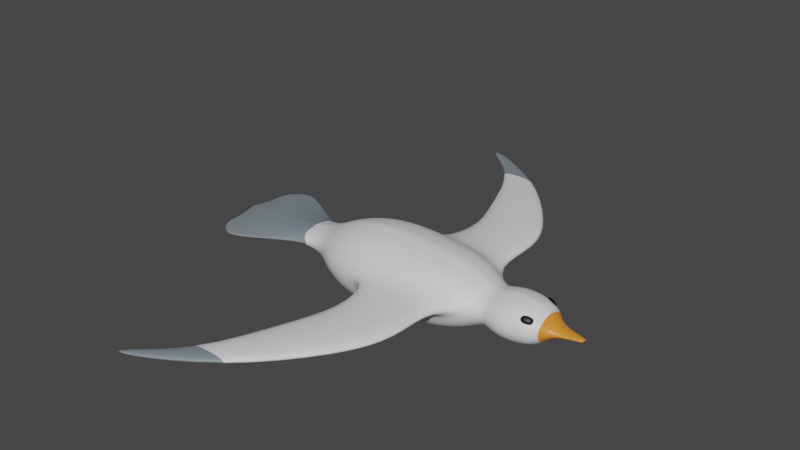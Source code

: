 # Source: bird.blend  (saved by Blender 2.93.21; exported with 4.5.12 LTS)
import bpy
from mathutils import Matrix  # noqa: F401  (used for matrix-valued properties, if any)

bpy.ops.wm.read_factory_settings(use_empty=True)
scene = bpy.context.scene
scene.name = 'Scene'

# ---- collections
col_collection = bpy.data.collections.new('Collection'); scene.collection.children.link(col_collection)

# ---- materials (node trees are filled in below, after node groups)
mat_beak = bpy.data.materials.new('Beak')
mat_beak.alpha_threshold = 0.0
mat_beak.use_transparent_shadow = False
mat_beak.line_color = (0.0, 0.0, 0.0, 1.0)
mat_body = bpy.data.materials.new('Body')
mat_body.use_transparent_shadow = False
mat_wing = bpy.data.materials.new('Wing')
mat_wing.use_transparent_shadow = False
mat_eye = bpy.data.materials.new('Eye')
mat_eye.use_transparent_shadow = False

# ---- material node trees
mat_beak.use_nodes = True; mat_beak.node_tree.nodes.clear()
_N = mat_beak.node_tree.nodes; _L = mat_beak.node_tree.links
n0 = _N.new('ShaderNodeOutputMaterial'); n0.name = 'Material Output'; n0.location = (300, 300)
n1 = _N.new('ShaderNodeBsdfPrincipled'); n1.name = 'Principled BSDF'; n1.location = (10, 300)
n1.distribution = 'GGX'
n1.subsurface_method = 'BURLEY'
n1.inputs[0].default_value = (0.8, 0.2606, 0.03229, 1.0)
n1.inputs[2].default_value = 0.4
n1.inputs[3].default_value = 1.45
n1.inputs[27].default_value = (0.0, 0.0, 0.0, 1.0)
n1.inputs[28].default_value = 1.0
_L.new(n1.outputs[0], n0.inputs[0])
n0.is_active_output = True
mat_body.use_nodes = True; mat_body.node_tree.nodes.clear()
_N = mat_body.node_tree.nodes; _L = mat_body.node_tree.links
n0 = _N.new('ShaderNodeBsdfPrincipled'); n0.name = 'Principled BSDF'; n0.location = (10, 300)
n0.distribution = 'GGX'
n0.subsurface_method = 'BURLEY'
n0.inputs[3].default_value = 1.45
n0.inputs[27].default_value = (0.0, 0.0, 0.0, 1.0)
n0.inputs[28].default_value = 1.0
n1 = _N.new('ShaderNodeOutputMaterial'); n1.name = 'Material Output'; n1.location = (300, 300)
_L.new(n0.outputs[0], n1.inputs[0])
n1.is_active_output = True
mat_wing.use_nodes = True; mat_wing.node_tree.nodes.clear()
_N = mat_wing.node_tree.nodes; _L = mat_wing.node_tree.links
n0 = _N.new('ShaderNodeBsdfPrincipled'); n0.name = 'Principled BSDF'; n0.location = (10, 300)
n0.distribution = 'GGX'
n0.subsurface_method = 'BURLEY'
n0.inputs[0].default_value = (0.2122, 0.2462, 0.2705, 1.0)
n0.inputs[3].default_value = 1.45
n0.inputs[27].default_value = (0.0, 0.0, 0.0, 1.0)
n0.inputs[28].default_value = 1.0
n1 = _N.new('ShaderNodeOutputMaterial'); n1.name = 'Material Output'; n1.location = (300, 300)
_L.new(n0.outputs[0], n1.inputs[0])
n1.is_active_output = True
mat_eye.use_nodes = True; mat_eye.node_tree.nodes.clear()
_N = mat_eye.node_tree.nodes; _L = mat_eye.node_tree.links
n0 = _N.new('ShaderNodeBsdfPrincipled'); n0.name = 'Principled BSDF'; n0.location = (10, 300)
n0.distribution = 'GGX'
n0.subsurface_method = 'BURLEY'
n0.inputs[0].default_value = (0.0, 0.0, 0.0, 1.0)
n0.inputs[3].default_value = 1.45
n0.inputs[27].default_value = (0.0, 0.0, 0.0, 1.0)
n0.inputs[28].default_value = 1.0
n1 = _N.new('ShaderNodeOutputMaterial'); n1.name = 'Material Output'; n1.location = (300, 300)
_L.new(n0.outputs[0], n1.inputs[0])
n1.is_active_output = True

# ---- world
world_world = bpy.data.worlds.new('World'); scene.world = world_world
world_world.use_nodes = True; world_world.node_tree.nodes.clear()
_N = world_world.node_tree.nodes; _L = world_world.node_tree.links
n0 = _N.new('ShaderNodeOutputWorld'); n0.name = 'World Output'; n0.location = (300, 300)
n1 = _N.new('ShaderNodeBackground'); n1.name = 'Background'; n1.location = (10, 300)
n1.inputs[0].default_value = (0.05088, 0.05088, 0.05088, 1.0)
_L.new(n1.outputs[0], n0.inputs[0])
n0.is_active_output = True
world_world.color = (0.05088, 0.05088, 0.05088)
world_world.use_sun_shadow = False
world_world.sun_shadow_jitter_overblur = 0.0

# ---- meshes
me_cylinder = bpy.data.meshes.new('Cylinder')
me_cylinder.from_pydata([(0.554, 0.1564, -3.775e-08), (0.554, 0.1445, -0.04284), (0.554, 0.1106, -0.07915), (0.554, 0.05984, -0.1034), (0.554, 0.05984, 0.1034), (0.554, 0.1106, 0.07915), (0.554, 0.1445, 0.04284), (0.3534, 0.341, -1.015e-07), (0.3534, 0.3151, -0.09341), (0.3534, 0.2411, -0.1726), (0.3534, 0.1305, -0.2255), (0.3534, 0.1305, 0.2255), (0.3534, 0.2411, 0.1726), (0.3534, 0.3151, 0.09341), (-0.169, 0.3844, -1.071e-07), (-0.169, 0.3551, -0.1053), (-0.169, 0.2718, -0.1946), (-0.169, 0.1471, -0.2542), (-0.169, 0.1471, 0.2542), (-0.169, 0.2718, 0.1946), (-0.169, 0.3551, 0.1053), (-0.4175, 0.3637, -1.14e-07), (-0.4175, 0.336, -0.09962), (-0.4175, 0.2571, -0.1841), (-0.4175, 0.1392, -0.2405), (-0.4175, 0.1392, 0.2405), (-0.4175, 0.2571, 0.1841), (-0.4175, 0.336, 0.09962), (-0.6652, 0.2558, -1.225e-07), (-0.6652, 0.2363, -0.07006), (-0.6652, 0.1809, -0.1295), (-0.6652, 0.09788, -0.1692), (-0.6652, 0.09788, 0.1692), (-0.6652, 0.1809, 0.1295), (-0.6652, 0.2363, 0.07006), (-0.8457, 0.07749, -1.645e-07), (-0.8457, 0.0716, -0.01806), (-0.8457, 0.0548, -0.03337), (-0.8457, 0.02966, -0.0436), (-0.8457, 0.02966, 0.0436), (-0.8457, 0.0548, 0.03337), (-0.8457, 0.0716, 0.01806), (-1.262, 0.4119, -1.864e-07), (-1.47, 0.4267, -0.008346), (-1.606, 0.3137, -0.01481), (-1.588, 0.1697, -0.01935), (-1.588, 0.1697, 0.01935), (-1.606, 0.3137, 0.01481), (-1.47, 0.4267, 0.008345), (0.6267, 0.189, 1.173e-07), (0.6267, 0.1746, -0.05177), (0.6267, 0.1336, -0.09565), (0.6267, 0.07232, -0.125), (0.6267, 0.07232, 0.125), (0.6267, 0.1336, 0.09565), (0.6267, 0.1746, 0.05177), (0.7304, 0.2195, 1.001e-07), (0.7304, 0.2028, -0.06013), (0.7304, 0.1552, -0.1111), (0.7304, 0.084, -0.1452), (0.7304, 0.084, 0.1452), (0.7304, 0.1552, 0.1111), (0.7304, 0.2028, 0.06013), (0.886, 0.1972, 1.228e-07), (0.886, 0.1822, -0.05402), (0.886, 0.1395, -0.09982), (0.886, 0.07547, -0.1304), (0.886, 0.07547, 0.1304), (0.886, 0.1395, 0.09982), (0.886, 0.1822, 0.05402), (0.9683, 0.1345, 1.034e-07), (0.9683, 0.1242, -0.03684), (0.9683, 0.09509, -0.06807), (0.9683, 0.05146, -0.08894), (0.9683, 0.05146, 0.08894), (0.9683, 0.09509, 0.06807), (0.9683, 0.1242, 0.03684), (1.031, 0.05916, 1.438e-07), (1.031, 0.05466, -0.008211), (1.031, 0.04183, -0.01517), (1.031, 0.02264, -0.01982), (1.031, 0.02264, 0.01982), (1.031, 0.04183, 0.01517), (1.031, 0.05466, 0.008211), (1.228, 0.02173, 2.542e-07), (1.228, 0.02007, -0.00352), (1.228, 0.01536, -0.006504), (1.228, 0.008315, -0.008498), (1.228, -0.008315, -0.008498), (1.228, -0.01536, -0.006504), (1.228, -0.02007, -0.00352), (1.228, -0.02173, 2.55e-07), (1.228, -0.02007, 0.00352), (1.228, -0.01536, 0.006504), (1.228, -0.008315, 0.008498), (1.228, 0.008315, 0.008498), (1.228, 0.01536, 0.006504), (1.228, 0.02007, 0.00352), (0.4094, 0.7291, 0.09341), (0.4094, 0.7291, -9.102e-08), (-0.1131, 0.7291, 0.09341), (-0.1131, 0.7291, -9.102e-08), (0.2743, 1.057, 0.09341), (0.2743, 1.057, -9.102e-08), (-0.2481, 1.057, 0.09341), (-0.2481, 1.057, -9.102e-08), (-0.1657, 1.581, 0.06965), (-0.1657, 1.581, 0.02376), (-0.4224, 1.581, 0.06965), (-0.4224, 1.581, 0.02376), (-0.7203, 1.879, 0.05658), (-0.7203, 1.879, 0.03684), (-0.8307, 1.879, 0.05658), (-0.8307, 1.879, 0.03684), (0.8782, 0.1486, 0.05453), (0.8698, 0.1241, 0.0614), (0.8474, 0.1474, 0.07744), (0.8729, 0.1367, 0.05254), (0.8568, 0.1433, 0.05962), (0.8512, 0.1358, 0.06874), (0.8571, 0.1531, 0.06388), (0.8688, 0.1163, 0.07148), (0.874, 0.1149, 0.09768), (0.8465, 0.1396, 0.08752), (0.8696, 0.1105, 0.08601), (0.8539, 0.1205, 0.08879), (0.8539, 0.127, 0.09735), (0.8502, 0.128, 0.07882), (0.8823, 0.1556, 0.06041), (0.8516, 0.1545, 0.08333), (0.8875, 0.1542, 0.08662), (0.8612, 0.1601, 0.06977), (0.8687, 0.1636, 0.07667), (0.8649, 0.1592, 0.0883), (0.8866, 0.16, 0.07209), (0.8781, 0.1219, 0.1036), (0.8865, 0.1463, 0.0967), (0.8506, 0.1466, 0.09341), (0.8834, 0.1338, 0.1056), (0.8659, 0.1408, 0.1058), (0.8639, 0.1513, 0.09837), (0.858, 0.134, 0.1032), (0.8959, 0.1414, 0.05064), (0.9234, 0.1167, 0.06081), (0.8875, 0.117, 0.05752), (0.916, 0.1293, 0.05098), (0.9081, 0.1225, 0.04837), (0.9101, 0.112, 0.05584), (0.8906, 0.1295, 0.04865), (0.8917, 0.1077, 0.0938), (0.8865, 0.1091, 0.0676), (0.9224, 0.1088, 0.07089), (0.8874, 0.1033, 0.08212), (0.9053, 0.0997, 0.07755), (0.9091, 0.1041, 0.06592), (0.9127, 0.1031, 0.08445), (0.9, 0.1484, 0.05653), (0.9052, 0.147, 0.08274), (0.9275, 0.1237, 0.0667), (0.9043, 0.1528, 0.06821), (0.92, 0.1428, 0.06542), (0.9238, 0.1353, 0.0754), (0.9201, 0.1363, 0.05687), (0.8958, 0.1147, 0.09969), (0.9265, 0.1159, 0.07677), (0.9042, 0.1392, 0.09281), (0.9169, 0.1102, 0.09034), (0.9172, 0.12, 0.0946), (0.9228, 0.1275, 0.08547), (0.9011, 0.1266, 0.1017), (0.554, -0.1564, -3.775e-08), (0.554, -0.1445, -0.04284), (0.554, -0.1106, -0.07915), (0.554, -0.05984, -0.1034), (0.554, 0.0, -0.1119), (0.554, 0.0, 0.1119), (0.554, -0.05984, 0.1034), (0.554, -0.1106, 0.07915), (0.554, -0.1445, 0.04284), (0.3534, -0.341, -1.015e-07), (0.3534, -0.3151, -0.09341), (0.3534, -0.2411, -0.1726), (0.3534, -0.1305, -0.2255), (0.3534, 0.0, -0.2441), (0.3534, 0.0, 0.2441), (0.3534, -0.1305, 0.2255), (0.3534, -0.2411, 0.1726), (0.3534, -0.3151, 0.09341), (-0.169, -0.3844, -1.071e-07), (-0.169, -0.3551, -0.1053), (-0.169, -0.2718, -0.1946), (-0.169, -0.1471, -0.2542), (-0.169, 0.0, -0.2752), (-0.169, 0.0, 0.2752), (-0.169, -0.1471, 0.2542), (-0.169, -0.2718, 0.1946), (-0.169, -0.3551, 0.1053), (-0.4175, -0.3637, -1.14e-07), (-0.4175, -0.336, -0.09962), (-0.4175, -0.2571, -0.1841), (-0.4175, -0.1392, -0.2405), (-0.4175, 0.0, -0.2603), (-0.4175, 0.0, 0.2603), (-0.4175, -0.1392, 0.2405), (-0.4175, -0.2571, 0.1841), (-0.4175, -0.336, 0.09962), (-0.6652, -0.2558, -1.225e-07), (-0.6652, -0.2363, -0.07006), (-0.6652, -0.1809, -0.1295), (-0.6652, -0.09788, -0.1692), (-0.6652, 0.0, -0.1831), (-0.6652, 0.0, 0.1831), (-0.6652, -0.09788, 0.1692), (-0.6652, -0.1809, 0.1295), (-0.6652, -0.2363, 0.07006), (-0.8457, -0.07749, -1.645e-07), (-0.8457, -0.0716, -0.01806), (-0.8457, -0.0548, -0.03337), (-0.8457, -0.02966, -0.0436), (-0.8457, 0.0, -0.04719), (-0.8457, 0.0, 0.04719), (-0.8457, -0.02966, 0.0436), (-0.8457, -0.0548, 0.03337), (-0.8457, -0.0716, 0.01806), (-1.262, -0.4119, -1.864e-07), (-1.47, -0.4267, -0.008346), (-1.606, -0.3137, -0.01481), (-1.588, -0.1697, -0.01935), (-1.641, 0.0, -0.02094), (-1.641, 0.0, 0.02094), (-1.588, -0.1697, 0.01935), (-1.606, -0.3137, 0.01481), (-1.47, -0.4267, 0.008345), (0.6267, -0.189, 1.173e-07), (0.6267, -0.1746, -0.05177), (0.6267, -0.1336, -0.09565), (0.6267, -0.07232, -0.125), (0.6267, 0.0, -0.1353), (0.6267, 0.0, 0.1353), (0.6267, -0.07232, 0.125), (0.6267, -0.1336, 0.09565), (0.6267, -0.1746, 0.05177), (0.7304, -0.2195, 1.001e-07), (0.7304, -0.2028, -0.06013), (0.7304, -0.1552, -0.1111), (0.7304, -0.084, -0.1452), (0.7304, 0.0, -0.1571), (0.7304, 0.0, 0.1571), (0.7304, -0.084, 0.1452), (0.7304, -0.1552, 0.1111), (0.7304, -0.2028, 0.06013), (0.886, -0.1972, 1.228e-07), (0.886, -0.1822, -0.05402), (0.886, -0.1395, -0.09982), (0.886, -0.07547, -0.1304), (0.886, 0.0, -0.1412), (0.886, 0.0, 0.1412), (0.886, -0.07547, 0.1304), (0.886, -0.1395, 0.09982), (0.886, -0.1822, 0.05402), (0.9683, -0.1345, 1.034e-07), (0.9683, -0.1242, -0.03684), (0.9683, -0.09509, -0.06807), (0.9683, -0.05146, -0.08894), (0.9683, 0.0, -0.09626), (0.9683, 0.0, 0.09626), (0.9683, -0.05146, 0.08894), (0.9683, -0.09509, 0.06807), (0.9683, -0.1242, 0.03684), (1.031, -0.05916, 1.438e-07), (1.031, -0.05466, -0.008211), (1.031, -0.04183, -0.01517), (1.031, -0.02264, -0.01982), (1.031, 0.0, -0.02146), (1.031, 0.0, 0.02146), (1.031, -0.02264, 0.01982), (1.031, -0.04183, 0.01517), (1.031, -0.05466, 0.008211), (1.228, -0.02173, 2.542e-07), (1.228, -0.02007, -0.00352), (1.228, -0.01536, -0.006504), (1.228, -0.008315, -0.008498), (1.228, 0.0, -0.009198), (1.228, 0.008315, -0.008498), (1.228, 0.01536, -0.006504), (1.228, 0.02007, -0.00352), (1.228, 0.02173, 2.55e-07), (1.228, 0.02007, 0.00352), (1.228, 0.01536, 0.006504), (1.228, 0.008315, 0.008498), (1.228, 0.0, 0.009198), (1.228, -0.008315, 0.008498), (1.228, -0.01536, 0.006504), (1.228, -0.02007, 0.00352), (0.4094, -0.7291, 0.09341), (0.4094, -0.7291, -9.102e-08), (-0.1131, -0.7291, 0.09341), (-0.1131, -0.7291, -9.102e-08), (0.2743, -1.057, 0.09341), (0.2743, -1.057, -9.102e-08), (-0.2481, -1.057, 0.09341), (-0.2481, -1.057, -9.102e-08), (-0.1657, -1.581, 0.06965), (-0.1657, -1.581, 0.02376), (-0.4224, -1.581, 0.06965), (-0.4224, -1.581, 0.02376), (-0.7203, -1.879, 0.05658), (-0.7203, -1.879, 0.03684), (-0.8307, -1.879, 0.05658), (-0.8307, -1.879, 0.03684), (0.8782, -0.1486, 0.05453), (0.8698, -0.1241, 0.0614), (0.8474, -0.1474, 0.07744), (0.8729, -0.1367, 0.05254), (0.8568, -0.1433, 0.05962), (0.8512, -0.1358, 0.06874), (0.8571, -0.1531, 0.06388), (0.8688, -0.1163, 0.07148), (0.874, -0.1149, 0.09768), (0.8465, -0.1396, 0.08752), (0.8696, -0.1105, 0.08601), (0.8539, -0.1205, 0.08879), (0.8539, -0.127, 0.09735), (0.8502, -0.128, 0.07882), (0.8823, -0.1556, 0.06041), (0.8516, -0.1545, 0.08333), (0.8875, -0.1542, 0.08662), (0.8612, -0.1601, 0.06977), (0.8687, -0.1636, 0.07667), (0.8649, -0.1592, 0.0883), (0.8866, -0.16, 0.07209), (0.8781, -0.1219, 0.1036), (0.8865, -0.1463, 0.0967), (0.8506, -0.1466, 0.09341), (0.8834, -0.1338, 0.1056), (0.8659, -0.1408, 0.1058), (0.8639, -0.1513, 0.09837), (0.858, -0.134, 0.1032), (0.8959, -0.1414, 0.05064), (0.9234, -0.1167, 0.06081), (0.8875, -0.117, 0.05752), (0.916, -0.1293, 0.05098), (0.9081, -0.1225, 0.04837), (0.9101, -0.112, 0.05584), (0.8906, -0.1295, 0.04865), (0.8917, -0.1077, 0.0938), (0.8865, -0.1091, 0.0676), (0.9224, -0.1088, 0.07089), (0.8874, -0.1033, 0.08212), (0.9053, -0.0997, 0.07755), (0.9091, -0.1041, 0.06592), (0.9127, -0.1031, 0.08445), (0.9, -0.1484, 0.05653), (0.9052, -0.147, 0.08274), (0.9275, -0.1237, 0.0667), (0.9043, -0.1528, 0.06821), (0.92, -0.1428, 0.06542), (0.9238, -0.1353, 0.0754), (0.9201, -0.1363, 0.05687), (0.8958, -0.1147, 0.09969), (0.9265, -0.1159, 0.07677), (0.9042, -0.1392, 0.09281), (0.9169, -0.1102, 0.09034), (0.9172, -0.12, 0.0946), (0.9228, -0.1275, 0.08547), (0.9011, -0.1266, 0.1017)], [], [(2, 9, 8, 1), (3, 10, 9, 2), (174, 183, 10, 3), (4, 11, 184, 175), (5, 12, 11, 4), (6, 13, 12, 5), (2, 1, 50, 51), (0, 7, 13, 6), (7, 8, 15, 14), (14, 20, 100, 101), (8, 9, 16, 15), (9, 10, 17, 16), (10, 183, 192, 17), (184, 11, 18, 193), (11, 12, 19, 18), (12, 13, 20, 19), (18, 19, 26, 25), (19, 20, 27, 26), (14, 15, 22, 21), (20, 14, 21, 27), (15, 16, 23, 22), (16, 17, 24, 23), (17, 192, 201, 24), (193, 18, 25, 202), (34, 28, 35, 41), (24, 201, 210, 31), (202, 25, 32, 211), (25, 26, 33, 32), (26, 27, 34, 33), (21, 22, 29, 28), (27, 21, 28, 34), (22, 23, 30, 29), (23, 24, 31, 30), (39, 40, 47, 46), (29, 30, 37, 36), (30, 31, 38, 37), (31, 210, 219, 38), (211, 32, 39, 220), (32, 33, 40, 39), (33, 34, 41, 40), (28, 29, 36, 35), (40, 41, 48, 47), (35, 36, 43, 42), (41, 35, 42, 48), (36, 37, 44, 43), (37, 38, 45, 44), (38, 219, 228, 45), (220, 39, 46, 229), (45, 228, 229, 46), (44, 45, 46, 47), (43, 44, 47, 48), (42, 43, 48), (50, 49, 56, 57), (6, 5, 54, 55), (3, 2, 51, 52), (1, 0, 49, 50), (4, 175, 238, 53), (0, 6, 55, 49), (174, 3, 52, 237), (5, 4, 53, 54), (49, 55, 62, 56), (51, 50, 57, 58), (52, 51, 58, 59), (237, 52, 59, 246), (53, 238, 247, 60), (54, 53, 60, 61), (55, 54, 61, 62), (61, 60, 67, 68), (62, 61, 68, 69), (57, 56, 63, 64), (56, 62, 69, 63), (58, 57, 64, 65), (59, 58, 65, 66), (246, 59, 66, 255), (60, 247, 256, 67), (71, 70, 77, 78), (255, 66, 73, 264), (67, 256, 265, 74), (68, 67, 74, 75), (69, 68, 75, 76), (64, 63, 70, 71), (63, 69, 76, 70), (65, 64, 71, 72), (66, 65, 72, 73), (70, 76, 83, 77), (72, 71, 78, 79), (73, 72, 79, 80), (264, 73, 80, 273), (74, 265, 274, 81), (75, 74, 81, 82), (76, 75, 82, 83), (85, 84, 97, 96, 95, 290, 94, 93, 92, 91, 90, 89, 88, 282, 87, 86), (82, 81, 95, 96), (83, 82, 96, 97), (78, 77, 84, 85), (77, 83, 97, 84), (79, 78, 85, 86), (80, 79, 86, 87), (273, 80, 87, 282), (81, 274, 290, 95), (99, 101, 105, 103), (20, 13, 98, 100), (13, 7, 99, 98), (7, 14, 101, 99), (102, 103, 107, 106), (98, 99, 103, 102), (100, 98, 102, 104), (101, 100, 104, 105), (108, 106, 110, 112), (104, 102, 106, 108), (105, 104, 108, 109), (103, 105, 109, 107), (110, 111, 113, 112), (109, 108, 112, 113), (107, 109, 113, 111), (106, 107, 111, 110), (1, 8, 7, 0), (183, 174, 237, 246, 255, 264, 273, 282, 88, 89, 90, 91, 92, 93, 94, 290, 274, 265, 256, 247, 238, 175, 184, 193, 202, 211, 220, 229, 228, 219, 210, 201, 192), (144, 150, 121, 115), (158, 164, 151, 143), (163, 135, 122, 149), (116, 123, 137, 129), (130, 136, 165, 157), (114, 117, 118, 120), (115, 119, 118, 117), (116, 120, 118, 119), (121, 124, 125, 127), (122, 126, 125, 124), (123, 127, 125, 126), (128, 131, 132, 134), (129, 133, 132, 131), (130, 134, 132, 133), (135, 138, 139, 141), (136, 140, 139, 138), (137, 141, 139, 140), (142, 145, 146, 148), (143, 147, 146, 145), (144, 148, 146, 147), (149, 152, 153, 155), (150, 154, 153, 152), (151, 155, 153, 154), (156, 159, 160, 162), (157, 161, 160, 159), (158, 162, 160, 161), (163, 166, 167, 169), (164, 168, 167, 166), (165, 169, 167, 168), (128, 114, 120, 131), (131, 120, 116, 129), (115, 121, 127, 119), (119, 127, 123, 116), (122, 135, 141, 126), (126, 141, 137, 123), (136, 130, 133, 140), (140, 133, 129, 137), (156, 128, 134, 159), (159, 134, 130, 157), (135, 163, 169, 138), (138, 169, 165, 136), (164, 158, 161, 168), (168, 161, 157, 165), (142, 156, 162, 145), (145, 162, 158, 143), (163, 149, 155, 166), (166, 155, 151, 164), (150, 144, 147, 154), (154, 147, 143, 151), (114, 142, 148, 117), (117, 148, 144, 115), (149, 122, 124, 152), (152, 124, 121, 150), (128, 156, 142, 114), (172, 171, 180, 181), (173, 172, 181, 182), (174, 173, 182, 183), (176, 175, 184, 185), (177, 176, 185, 186), (178, 177, 186, 187), (172, 235, 234, 171), (170, 178, 187, 179), (179, 188, 189, 180), (188, 297, 296, 196), (180, 189, 190, 181), (181, 190, 191, 182), (182, 191, 192, 183), (184, 193, 194, 185), (185, 194, 195, 186), (186, 195, 196, 187), (194, 203, 204, 195), (195, 204, 205, 196), (188, 197, 198, 189), (196, 205, 197, 188), (189, 198, 199, 190), (190, 199, 200, 191), (191, 200, 201, 192), (193, 202, 203, 194), (214, 223, 215, 206), (200, 209, 210, 201), (202, 211, 212, 203), (203, 212, 213, 204), (204, 213, 214, 205), (197, 206, 207, 198), (205, 214, 206, 197), (198, 207, 208, 199), (199, 208, 209, 200), (221, 230, 231, 222), (207, 216, 217, 208), (208, 217, 218, 209), (209, 218, 219, 210), (211, 220, 221, 212), (212, 221, 222, 213), (213, 222, 223, 214), (206, 215, 216, 207), (222, 231, 232, 223), (215, 224, 225, 216), (223, 232, 224, 215), (216, 225, 226, 217), (217, 226, 227, 218), (218, 227, 228, 219), (220, 229, 230, 221), (227, 230, 229, 228), (226, 231, 230, 227), (225, 232, 231, 226), (224, 232, 225), (234, 243, 242, 233), (178, 241, 240, 177), (173, 236, 235, 172), (171, 234, 233, 170), (176, 239, 238, 175), (170, 233, 241, 178), (174, 237, 236, 173), (177, 240, 239, 176), (233, 242, 250, 241), (235, 244, 243, 234), (236, 245, 244, 235), (237, 246, 245, 236), (239, 248, 247, 238), (240, 249, 248, 239), (241, 250, 249, 240), (249, 258, 257, 248), (250, 259, 258, 249), (243, 252, 251, 242), (242, 251, 259, 250), (244, 253, 252, 243), (245, 254, 253, 244), (246, 255, 254, 245), (248, 257, 256, 247), (261, 270, 269, 260), (255, 264, 263, 254), (257, 266, 265, 256), (258, 267, 266, 257), (259, 268, 267, 258), (252, 261, 260, 251), (251, 260, 268, 259), (253, 262, 261, 252), (254, 263, 262, 253), (260, 269, 277, 268), (262, 271, 270, 261), (263, 272, 271, 262), (264, 273, 272, 263), (266, 275, 274, 265), (267, 276, 275, 266), (268, 277, 276, 267), (279, 280, 281, 282, 283, 284, 285, 286, 287, 288, 289, 290, 291, 292, 293, 278), (276, 292, 291, 275), (277, 293, 292, 276), (270, 279, 278, 269), (269, 278, 293, 277), (271, 280, 279, 270), (272, 281, 280, 271), (273, 282, 281, 272), (275, 291, 290, 274), (295, 299, 301, 297), (196, 296, 294, 187), (187, 294, 295, 179), (179, 295, 297, 188), (298, 302, 303, 299), (294, 298, 299, 295), (296, 300, 298, 294), (297, 301, 300, 296), (304, 308, 306, 302), (300, 304, 302, 298), (301, 305, 304, 300), (299, 303, 305, 301), (306, 308, 309, 307), (305, 309, 308, 304), (303, 307, 309, 305), (302, 306, 307, 303), (171, 170, 179, 180), (183, 192, 201, 210, 219, 228, 229, 220, 211, 202, 193, 184, 175, 238, 247, 256, 265, 274, 290, 289, 288, 287, 286, 285, 284, 283, 282, 273, 264, 255, 246, 237, 174), (340, 311, 317, 346), (354, 339, 347, 360), (359, 345, 318, 331), (312, 325, 333, 319), (326, 353, 361, 332), (310, 316, 314, 313), (311, 313, 314, 315), (312, 315, 314, 316), (317, 323, 321, 320), (318, 320, 321, 322), (319, 322, 321, 323), (324, 330, 328, 327), (325, 327, 328, 329), (326, 329, 328, 330), (331, 337, 335, 334), (332, 334, 335, 336), (333, 336, 335, 337), (338, 344, 342, 341), (339, 341, 342, 343), (340, 343, 342, 344), (345, 351, 349, 348), (346, 348, 349, 350), (347, 350, 349, 351), (352, 358, 356, 355), (353, 355, 356, 357), (354, 357, 356, 358), (359, 365, 363, 362), (360, 362, 363, 364), (361, 364, 363, 365), (324, 327, 316, 310), (327, 325, 312, 316), (311, 315, 323, 317), (315, 312, 319, 323), (318, 322, 337, 331), (322, 319, 333, 337), (332, 336, 329, 326), (336, 333, 325, 329), (352, 355, 330, 324), (355, 353, 326, 330), (331, 334, 365, 359), (334, 332, 361, 365), (360, 364, 357, 354), (364, 361, 353, 357), (338, 341, 358, 352), (341, 339, 354, 358), (359, 362, 351, 345), (362, 360, 347, 351), (346, 350, 343, 340), (350, 347, 339, 343), (310, 313, 344, 338), (313, 311, 340, 344), (345, 348, 320, 318), (348, 346, 317, 320), (324, 310, 338, 352)])
me_cylinder.polygons.foreach_set('use_smooth', [True] * 344)
me_cylinder.polygons.foreach_set('material_index', [1, 1, 1, 1, 1, 1, 1, 1, 1, 1, 1, 1, 1, 1, 1, 1, 1, 1, 1, 1, 1, 1, 1, 1, 1, 1, 1, 1, 1, 1, 1, 1, 1, 2, 1, 1, 1, 1, 1, 1, 1, 2, 2, 2, 2, 2, 2, 2, 2, 2, 2, 2, 1, 1, 1, 1, 1, 1, 1, 1, 1, 1, 1, 1, 1, 1, 1, 1, 1, 1, 1, 1, 1, 1, 1, 0, 1, 1, 1, 1, 1, 1, 1, 1, 0, 0, 0, 0, 0, 0, 0, 0, 0, 0, 0, 0, 0, 0, 0, 0, 1, 1, 1, 1, 1, 1, 1, 1, 2, 1, 1, 1, 2, 2, 2, 2, 1, 0, 3, 3, 3, 3, 3, 3, 3, 3, 3, 3, 3, 3, 3, 3, 3, 3, 3, 3, 3, 3, 3, 3, 3, 3, 3, 3, 3, 3, 3, 3, 3, 3, 3, 3, 3, 3, 3, 3, 3, 3, 3, 3, 3, 3, 3, 3, 3, 3, 3, 3, 3, 3, 3, 3, 1, 1, 1, 1, 1, 1, 1, 1, 1, 1, 1, 1, 1, 1, 1, 1, 1, 1, 1, 1, 1, 1, 1, 1, 1, 1, 1, 1, 1, 1, 1, 1, 1, 2, 1, 1, 1, 1, 1, 1, 1, 2, 2, 2, 2, 2, 2, 2, 2, 2, 2, 2, 1, 1, 1, 1, 1, 1, 1, 1, 1, 1, 1, 1, 1, 1, 1, 1, 1, 1, 1, 1, 1, 1, 1, 0, 1, 1, 1, 1, 1, 1, 1, 1, 0, 0, 0, 0, 0, 0, 0, 0, 0, 0, 0, 0, 0, 0, 0, 0, 1, 1, 1, 1, 1, 1, 1, 1, 2, 1, 1, 1, 2, 2, 2, 2, 1, 0, 3, 3, 3, 3, 3, 3, 3, 3, 3, 3, 3, 3, 3, 3, 3, 3, 3, 3, 3, 3, 3, 3, 3, 3, 3, 3, 3, 3, 3, 3, 3, 3, 3, 3, 3, 3, 3, 3, 3, 3, 3, 3, 3, 3, 3, 3, 3, 3, 3, 3, 3, 3, 3, 3])
_uv = me_cylinder.uv_layers.new(name='UVMap')
_uv.uv.foreach_set('vector', [0.875, 1.0, 0.875, 0.5, 0.9375, 0.5, 0.9375, 1.0, 0.8125, 1.0, 0.8125, 0.5, 0.875, 0.5, 0.875, 1.0, 0.75, 1.0, 0.75, 0.5, 0.8125, 0.5, 0.8125, 1.0, 0.1875, 1.0, 0.1875, 0.5, 0.25, 0.5, 0.25, 1.0, 0.125, 1.0, 0.125, 0.5, 0.1875, 0.5, 0.1875, 1.0, 0.0625, 1.0, 0.0625, 0.5, 0.125, 0.5, 0.125, 1.0, 0.875, 1.0, 0.9375, 1.0, 0.9375, 1.0, 0.875, 1.0, 0.0, 1.0, 0.0, 0.5, 0.0625, 0.5, 0.0625, 1.0, 1.0, 0.5, 0.9375, 0.5, 0.9375, 0.5, 1.0, 0.5, 0.0, 0.5, 0.0625, 0.5, 0.0625, 0.5, 0.0, 0.5, 0.9375, 0.5, 0.875, 0.5, 0.875, 0.5, 0.9375, 0.5, 0.875, 0.5, 0.8125, 0.5, 0.8125, 0.5, 0.875, 0.5, 0.8125, 0.5, 0.75, 0.5, 0.75, 0.5, 0.8125, 0.5, 0.25, 0.5, 0.1875, 0.5, 0.1875, 0.5, 0.25, 0.5, 0.1875, 0.5, 0.125, 0.5, 0.125, 0.5, 0.1875, 0.5, 0.125, 0.5, 0.0625, 0.5, 0.0625, 0.5, 0.125, 0.5, 0.1875, 0.5, 0.125, 0.5, 0.125, 0.5, 0.1875, 0.5, 0.125, 0.5, 0.0625, 0.5, 0.0625, 0.5, 0.125, 0.5, 1.0, 0.5, 0.9375, 0.5, 0.9375, 0.5, 1.0, 0.5, 0.0625, 0.5, 0.0, 0.5, 0.0, 0.5, 0.0625, 0.5, 0.9375, 0.5, 0.875, 0.5, 0.875, 0.5, 0.9375, 0.5, 0.875, 0.5, 0.8125, 0.5, 0.8125, 0.5, 0.875, 0.5, 0.8125, 0.5, 0.75, 0.5, 0.75, 0.5, 0.8125, 0.5, 0.25, 0.5, 0.1875, 0.5, 0.1875, 0.5, 0.25, 0.5, 0.0625, 0.5, 0.0, 0.5, 0.0, 0.5, 0.0625, 0.5, 0.8125, 0.5, 0.75, 0.5, 0.75, 0.5, 0.8125, 0.5, 0.25, 0.5, 0.1875, 0.5, 0.1875, 0.5, 0.25, 0.5, 0.1875, 0.5, 0.125, 0.5, 0.125, 0.5, 0.1875, 0.5, 0.125, 0.5, 0.0625, 0.5, 0.0625, 0.5, 0.125, 0.5, 1.0, 0.5, 0.9375, 0.5, 0.9375, 0.5, 1.0, 0.5, 0.0625, 0.5, 0.0, 0.5, 0.0, 0.5, 0.0625, 0.5, 0.9375, 0.5, 0.875, 0.5, 0.875, 0.5, 0.9375, 0.5, 0.875, 0.5, 0.8125, 0.5, 0.8125, 0.5, 0.875, 0.5, 0.1875, 0.5, 0.125, 0.5, 0.125, 0.5, 0.1875, 0.5, 0.9375, 0.5, 0.875, 0.5, 0.875, 0.5, 0.9375, 0.5, 0.875, 0.5, 0.8125, 0.5, 0.8125, 0.5, 0.875, 0.5, 0.8125, 0.5, 0.75, 0.5, 0.75, 0.5, 0.8125, 0.5, 0.25, 0.5, 0.1875, 0.5, 0.1875, 0.5, 0.25, 0.5, 0.1875, 0.5, 0.125, 0.5, 0.125, 0.5, 0.1875, 0.5, 0.125, 0.5, 0.0625, 0.5, 0.0625, 0.5, 0.125, 0.5, 1.0, 0.5, 0.9375, 0.5, 0.9375, 0.5, 1.0, 0.5, 0.125, 0.5, 0.0625, 0.5, 0.0625, 0.5, 0.125, 0.5, 1.0, 0.5, 0.9375, 0.5, 0.9375, 0.5, 1.0, 0.5, 0.0625, 0.5, 0.0, 0.5, 0.0, 0.5, 0.0625, 0.5, 0.9375, 0.5, 0.875, 0.5, 0.875, 0.5, 0.9375, 0.5, 0.875, 0.5, 0.8125, 0.5, 0.8125, 0.5, 0.875, 0.5, 0.8125, 0.5, 0.75, 0.5, 0.75, 0.5, 0.8125, 0.5, 0.25, 0.5, 0.1875, 0.5, 0.1875, 0.5, 0.25, 0.5, 0.8125, 0.5, 0.75, 0.5, 0.25, 0.5, 0.1875, 0.5, 0.875, 0.5, 0.8125, 0.5, 0.1875, 0.5, 0.125, 0.5, 0.9375, 0.5, 0.875, 0.5, 0.125, 0.5, 0.0625, 0.5, 0.0, 0.5, 0.9375, 0.5, 0.0625, 0.5, 0.9375, 1.0, 1.0, 1.0, 1.0, 1.0, 0.9375, 1.0, 0.0625, 1.0, 0.125, 1.0, 0.125, 1.0, 0.0625, 1.0, 0.8125, 1.0, 0.875, 1.0, 0.875, 1.0, 0.8125, 1.0, 0.9375, 1.0, 1.0, 1.0, 1.0, 1.0, 0.9375, 1.0, 0.1875, 1.0, 0.25, 1.0, 0.25, 1.0, 0.1875, 1.0, 0.0, 1.0, 0.0625, 1.0, 0.0625, 1.0, 0.0, 1.0, 0.75, 1.0, 0.8125, 1.0, 0.8125, 1.0, 0.75, 1.0, 0.125, 1.0, 0.1875, 1.0, 0.1875, 1.0, 0.125, 1.0, 0.0, 1.0, 0.0625, 1.0, 0.0625, 1.0, 0.0, 1.0, 0.875, 1.0, 0.9375, 1.0, 0.9375, 1.0, 0.875, 1.0, 0.8125, 1.0, 0.875, 1.0, 0.875, 1.0, 0.8125, 1.0, 0.75, 1.0, 0.8125, 1.0, 0.8125, 1.0, 0.75, 1.0, 0.1875, 1.0, 0.25, 1.0, 0.25, 1.0, 0.1875, 1.0, 0.125, 1.0, 0.1875, 1.0, 0.1875, 1.0, 0.125, 1.0, 0.0625, 1.0, 0.125, 1.0, 0.125, 1.0, 0.0625, 1.0, 0.125, 1.0, 0.1875, 1.0, 0.1875, 1.0, 0.125, 1.0, 0.0625, 1.0, 0.125, 1.0, 0.125, 1.0, 0.0625, 1.0, 0.9375, 1.0, 1.0, 1.0, 1.0, 1.0, 0.9375, 1.0, 0.0, 1.0, 0.0625, 1.0, 0.0625, 1.0, 0.0, 1.0, 0.875, 1.0, 0.9375, 1.0, 0.9375, 1.0, 0.875, 1.0, 0.8125, 1.0, 0.875, 1.0, 0.875, 1.0, 0.8125, 1.0, 0.75, 1.0, 0.8125, 1.0, 0.8125, 1.0, 0.75, 1.0, 0.1875, 1.0, 0.25, 1.0, 0.25, 1.0, 0.1875, 1.0, 0.9375, 1.0, 1.0, 1.0, 1.0, 1.0, 0.9375, 1.0, 0.75, 1.0, 0.8125, 1.0, 0.8125, 1.0, 0.75, 1.0, 0.1875, 1.0, 0.25, 1.0, 0.25, 1.0, 0.1875, 1.0, 0.125, 1.0, 0.1875, 1.0, 0.1875, 1.0, 0.125, 1.0, 0.0625, 1.0, 0.125, 1.0, 0.125, 1.0, 0.0625, 1.0, 0.9375, 1.0, 1.0, 1.0, 1.0, 1.0, 0.9375, 1.0, 0.0, 1.0, 0.0625, 1.0, 0.0625, 1.0, 0.0, 1.0, 0.875, 1.0, 0.9375, 1.0, 0.9375, 1.0, 0.875, 1.0, 0.8125, 1.0, 0.875, 1.0, 0.875, 1.0, 0.8125, 1.0, 0.0, 1.0, 0.0625, 1.0, 0.0625, 1.0, 0.0, 1.0, 0.875, 1.0, 0.9375, 1.0, 0.9375, 1.0, 0.875, 1.0, 0.8125, 1.0, 0.875, 1.0, 0.875, 1.0, 0.8125, 1.0, 0.75, 1.0, 0.8125, 1.0, 0.8125, 1.0, 0.75, 1.0, 0.1875, 1.0, 0.25, 1.0, 0.25, 1.0, 0.1875, 1.0, 0.125, 1.0, 0.1875, 1.0, 0.1875, 1.0, 0.125, 1.0, 0.0625, 1.0, 0.125, 1.0, 0.125, 1.0, 0.0625, 1.0, 0.3418, 0.4717, 0.25, 0.49, 0.1582, 0.4717, 0.08029, 0.4197, 0.02827, 0.3418, 0.01, 0.25, 0.02827, 0.1582, 0.08029, 0.08029, 0.1582, 0.02827, 0.25, 0.01, 0.3418, 0.02827, 0.4197, 0.08029, 0.4717, 0.1582, 0.49, 0.25, 0.4717, 0.3418, 0.4197, 0.4197, 0.125, 1.0, 0.1875, 1.0, 0.1875, 1.0, 0.125, 1.0, 0.0625, 1.0, 0.125, 1.0, 0.125, 1.0, 0.0625, 1.0, 0.9375, 1.0, 1.0, 1.0, 1.0, 1.0, 0.9375, 1.0, 0.0, 1.0, 0.0625, 1.0, 0.0625, 1.0, 0.0, 1.0, 0.875, 1.0, 0.9375, 1.0, 0.9375, 1.0, 0.875, 1.0, 0.8125, 1.0, 0.875, 1.0, 0.875, 1.0, 0.8125, 1.0, 0.75, 1.0, 0.8125, 1.0, 0.8125, 1.0, 0.75, 1.0, 0.1875, 1.0, 0.25, 1.0, 0.25, 1.0, 0.1875, 1.0, 1.0, 0.5, 1.0, 0.5, 1.0, 0.5, 1.0, 0.5, 0.0625, 0.5, 0.0625, 0.5, 0.0625, 0.5, 0.0625, 0.5, 0.0625, 0.5, 0.0, 0.5, 0.0, 0.5, 0.0625, 0.5, 1.0, 0.5, 1.0, 0.5, 1.0, 0.5, 1.0, 0.5, 0.0625, 0.5, 0.0, 0.5, 0.0, 0.5, 0.0625, 0.5, 0.0625, 0.5, 0.0, 0.5, 0.0, 0.5, 0.0625, 0.5, 0.0625, 0.5, 0.0625, 0.5, 0.0625, 0.5, 0.0625, 0.5, 0.0, 0.5, 0.0625, 0.5, 0.0625, 0.5, 0.0, 0.5, 0.0625, 0.5, 0.0625, 0.5, 0.0625, 0.5, 0.0625, 0.5, 0.0625, 0.5, 0.0625, 0.5, 0.0625, 0.5, 0.0625, 0.5, 0.0, 0.5, 0.0625, 0.5, 0.0625, 0.5, 0.0, 0.5, 1.0, 0.5, 1.0, 0.5, 1.0, 0.5, 1.0, 0.5, 0.0625, 0.5, 0.0, 0.5, 0.0, 0.5, 0.0625, 0.5, 0.0, 0.5, 0.0625, 0.5, 0.0625, 0.5, 0.0, 0.5, 1.0, 0.5, 1.0, 0.5, 1.0, 0.5, 1.0, 0.5, 0.0625, 0.5, 0.0, 0.5, 0.0, 0.5, 0.0625, 0.5, 0.9375, 1.0, 0.9375, 0.5, 1.0, 0.5, 1.0, 1.0, 0.75, 0.5, 0.75, 1.0, 0.75, 1.0, 0.75, 1.0, 0.75, 1.0, 0.75, 1.0, 0.75, 1.0, 0.75, 1.0, 0.6875, 1.0, 0.625, 1.0, 0.5625, 1.0, 0.5, 1.0, 0.4375, 1.0, 0.375, 1.0, 0.3125, 1.0, 0.25, 1.0, 0.25, 1.0, 0.25, 1.0, 0.25, 1.0, 0.25, 1.0, 0.25, 1.0, 0.25, 1.0, 0.25, 0.5, 0.25, 0.5, 0.25, 0.5, 0.25, 0.5, 0.25, 0.5, 0.25, 0.5, 0.75, 0.5, 0.75, 0.5, 0.75, 0.5, 0.75, 0.5, 0.75, 0.5, 0.4708, 0.8458, 0.5292, 0.8458, 0.5292, 0.9042, 0.4708, 0.9042, 0.4708, 0.5958, 0.5292, 0.5958, 0.5292, 0.6542, 0.4708, 0.6542, 0.7208, 0.5958, 0.7792, 0.5958, 0.7792, 0.6542, 0.7208, 0.6542, 0.4708, 0.09582, 0.5292, 0.09582, 0.5292, 0.1542, 0.4708, 0.1542, 0.4708, 0.3458, 0.5292, 0.3458, 0.5292, 0.4042, 0.4708, 0.4042, 0.2208, 0.6542, 0.2208, 0.75, 0.1655, 0.75, 0.125, 0.6542, 0.4708, 0.9042, 0.4708, 1.0, 0.4155, 1.0, 0.375, 0.9042, 0.4708, 0.09582, 0.375, 0.09582, 0.375, 0.0405, 0.4708, 0.0, 0.5292, 0.9042, 0.625, 0.9042, 0.625, 0.9595, 0.5292, 1.0, 0.7792, 0.6542, 0.875, 0.6542, 0.875, 0.7095, 0.7792, 0.75, 0.5292, 0.09582, 0.5292, 0.0, 0.5845, 0.0, 0.625, 0.09582, 0.2208, 0.5958, 0.125, 0.5958, 0.125, 0.5405, 0.2208, 0.5, 0.4708, 0.1542, 0.4708, 0.25, 0.4155, 0.25, 0.375, 0.1542, 0.4708, 0.3458, 0.375, 0.3458, 0.375, 0.2905, 0.4708, 0.25, 0.7792, 0.5958, 0.7792, 0.5, 0.8345, 0.5, 0.875, 0.5958, 0.5292, 0.3458, 0.5292, 0.25, 0.5845, 0.25, 0.625, 0.3458, 0.5292, 0.1542, 0.625, 0.1542, 0.625, 0.2095, 0.5292, 0.25, 0.2792, 0.6542, 0.375, 0.6542, 0.3885, 0.75, 0.2792, 0.75, 0.4708, 0.6542, 0.4708, 0.75, 0.3885, 0.75, 0.375, 0.6542, 0.4708, 0.8458, 0.375, 0.8458, 0.3885, 0.75, 0.4708, 0.75, 0.7208, 0.6542, 0.7208, 0.75, 0.625, 0.7365, 0.625, 0.6542, 0.5292, 0.8458, 0.5292, 0.75, 0.625, 0.7365, 0.625, 0.8458, 0.5292, 0.6542, 0.625, 0.6542, 0.625, 0.7365, 0.5292, 0.75, 0.2792, 0.5958, 0.2792, 0.5, 0.375, 0.5135, 0.375, 0.5958, 0.4708, 0.4042, 0.4708, 0.5, 0.375, 0.5135, 0.375, 0.4042, 0.4708, 0.5958, 0.375, 0.5958, 0.375, 0.5135, 0.4708, 0.5, 0.7208, 0.5958, 0.625, 0.5958, 0.6115, 0.5, 0.7208, 0.5, 0.5292, 0.5958, 0.5292, 0.5, 0.6115, 0.5, 0.625, 0.5958, 0.5292, 0.4042, 0.625, 0.4042, 0.6115, 0.5, 0.5292, 0.5, 0.2208, 0.5958, 0.2208, 0.6542, 0.125, 0.6542, 0.125, 0.5958, 0.375, 0.1542, 0.375, 0.09582, 0.4708, 0.09582, 0.4708, 0.1542, 0.4708, 0.9042, 0.5292, 0.9042, 0.5292, 1.0, 0.4708, 1.0, 0.4708, 0.0, 0.5292, 0.0, 0.5292, 0.09582, 0.4708, 0.09582, 0.7792, 0.6542, 0.7792, 0.5958, 0.875, 0.5958, 0.875, 0.6542, 0.625, 0.09582, 0.625, 0.1542, 0.5292, 0.1542, 0.5292, 0.09582, 0.5292, 0.3458, 0.4708, 0.3458, 0.4708, 0.25, 0.5292, 0.25, 0.5292, 0.25, 0.4708, 0.25, 0.4708, 0.1542, 0.5292, 0.1542, 0.2792, 0.5958, 0.2208, 0.5958, 0.2208, 0.5, 0.2792, 0.5, 0.375, 0.4042, 0.375, 0.3458, 0.4708, 0.3458, 0.4708, 0.4042, 0.7792, 0.5958, 0.7208, 0.5958, 0.7208, 0.5, 0.7792, 0.5, 0.625, 0.3458, 0.625, 0.4042, 0.5292, 0.4042, 0.5292, 0.3458, 0.5292, 0.5958, 0.4708, 0.5958, 0.4708, 0.5, 0.5292, 0.5, 0.5292, 0.5, 0.4708, 0.5, 0.4708, 0.4042, 0.5292, 0.4042, 0.2792, 0.6542, 0.2792, 0.5958, 0.375, 0.5958, 0.375, 0.6542, 0.375, 0.6542, 0.375, 0.5958, 0.4708, 0.5958, 0.4708, 0.6542, 0.7208, 0.5958, 0.7208, 0.6542, 0.625, 0.6542, 0.625, 0.5958, 0.625, 0.5958, 0.625, 0.6542, 0.5292, 0.6542, 0.5292, 0.5958, 0.5292, 0.8458, 0.4708, 0.8458, 0.4708, 0.75, 0.5292, 0.75, 0.5292, 0.75, 0.4708, 0.75, 0.4708, 0.6542, 0.5292, 0.6542, 0.2208, 0.6542, 0.2792, 0.6542, 0.2792, 0.75, 0.2208, 0.75, 0.375, 0.9042, 0.375, 0.8458, 0.4708, 0.8458, 0.4708, 0.9042, 0.7208, 0.6542, 0.7792, 0.6542, 0.7792, 0.75, 0.7208, 0.75, 0.625, 0.8458, 0.625, 0.9042, 0.5292, 0.9042, 0.5292, 0.8458, 0.2208, 0.5958, 0.2792, 0.5958, 0.2792, 0.6542, 0.2208, 0.6542, 0.875, 1.0, 0.9375, 1.0, 0.9375, 0.5, 0.875, 0.5, 0.8125, 1.0, 0.875, 1.0, 0.875, 0.5, 0.8125, 0.5, 0.75, 1.0, 0.8125, 1.0, 0.8125, 0.5, 0.75, 0.5, 0.1875, 1.0, 0.25, 1.0, 0.25, 0.5, 0.1875, 0.5, 0.125, 1.0, 0.1875, 1.0, 0.1875, 0.5, 0.125, 0.5, 0.0625, 1.0, 0.125, 1.0, 0.125, 0.5, 0.0625, 0.5, 0.875, 1.0, 0.875, 1.0, 0.9375, 1.0, 0.9375, 1.0, 0.0, 1.0, 0.0625, 1.0, 0.0625, 0.5, 0.0, 0.5, 1.0, 0.5, 1.0, 0.5, 0.9375, 0.5, 0.9375, 0.5, 0.0, 0.5, 0.0, 0.5, 0.0625, 0.5, 0.0625, 0.5, 0.9375, 0.5, 0.9375, 0.5, 0.875, 0.5, 0.875, 0.5, 0.875, 0.5, 0.875, 0.5, 0.8125, 0.5, 0.8125, 0.5, 0.8125, 0.5, 0.8125, 0.5, 0.75, 0.5, 0.75, 0.5, 0.25, 0.5, 0.25, 0.5, 0.1875, 0.5, 0.1875, 0.5, 0.1875, 0.5, 0.1875, 0.5, 0.125, 0.5, 0.125, 0.5, 0.125, 0.5, 0.125, 0.5, 0.0625, 0.5, 0.0625, 0.5, 0.1875, 0.5, 0.1875, 0.5, 0.125, 0.5, 0.125, 0.5, 0.125, 0.5, 0.125, 0.5, 0.0625, 0.5, 0.0625, 0.5, 1.0, 0.5, 1.0, 0.5, 0.9375, 0.5, 0.9375, 0.5, 0.0625, 0.5, 0.0625, 0.5, 0.0, 0.5, 0.0, 0.5, 0.9375, 0.5, 0.9375, 0.5, 0.875, 0.5, 0.875, 0.5, 0.875, 0.5, 0.875, 0.5, 0.8125, 0.5, 0.8125, 0.5, 0.8125, 0.5, 0.8125, 0.5, 0.75, 0.5, 0.75, 0.5, 0.25, 0.5, 0.25, 0.5, 0.1875, 0.5, 0.1875, 0.5, 0.0625, 0.5, 0.0625, 0.5, 0.0, 0.5, 0.0, 0.5, 0.8125, 0.5, 0.8125, 0.5, 0.75, 0.5, 0.75, 0.5, 0.25, 0.5, 0.25, 0.5, 0.1875, 0.5, 0.1875, 0.5, 0.1875, 0.5, 0.1875, 0.5, 0.125, 0.5, 0.125, 0.5, 0.125, 0.5, 0.125, 0.5, 0.0625, 0.5, 0.0625, 0.5, 1.0, 0.5, 1.0, 0.5, 0.9375, 0.5, 0.9375, 0.5, 0.0625, 0.5, 0.0625, 0.5, 0.0, 0.5, 0.0, 0.5, 0.9375, 0.5, 0.9375, 0.5, 0.875, 0.5, 0.875, 0.5, 0.875, 0.5, 0.875, 0.5, 0.8125, 0.5, 0.8125, 0.5, 0.1875, 0.5, 0.1875, 0.5, 0.125, 0.5, 0.125, 0.5, 0.9375, 0.5, 0.9375, 0.5, 0.875, 0.5, 0.875, 0.5, 0.875, 0.5, 0.875, 0.5, 0.8125, 0.5, 0.8125, 0.5, 0.8125, 0.5, 0.8125, 0.5, 0.75, 0.5, 0.75, 0.5, 0.25, 0.5, 0.25, 0.5, 0.1875, 0.5, 0.1875, 0.5, 0.1875, 0.5, 0.1875, 0.5, 0.125, 0.5, 0.125, 0.5, 0.125, 0.5, 0.125, 0.5, 0.0625, 0.5, 0.0625, 0.5, 1.0, 0.5, 1.0, 0.5, 0.9375, 0.5, 0.9375, 0.5, 0.125, 0.5, 0.125, 0.5, 0.0625, 0.5, 0.0625, 0.5, 1.0, 0.5, 1.0, 0.5, 0.9375, 0.5, 0.9375, 0.5, 0.0625, 0.5, 0.0625, 0.5, 0.0, 0.5, 0.0, 0.5, 0.9375, 0.5, 0.9375, 0.5, 0.875, 0.5, 0.875, 0.5, 0.875, 0.5, 0.875, 0.5, 0.8125, 0.5, 0.8125, 0.5, 0.8125, 0.5, 0.8125, 0.5, 0.75, 0.5, 0.75, 0.5, 0.25, 0.5, 0.25, 0.5, 0.1875, 0.5, 0.1875, 0.5, 0.8125, 0.5, 0.1875, 0.5, 0.25, 0.5, 0.75, 0.5, 0.875, 0.5, 0.125, 0.5, 0.1875, 0.5, 0.8125, 0.5, 0.9375, 0.5, 0.0625, 0.5, 0.125, 0.5, 0.875, 0.5, 0.0, 0.5, 0.0625, 0.5, 0.9375, 0.5, 0.9375, 1.0, 0.9375, 1.0, 1.0, 1.0, 1.0, 1.0, 0.0625, 1.0, 0.0625, 1.0, 0.125, 1.0, 0.125, 1.0, 0.8125, 1.0, 0.8125, 1.0, 0.875, 1.0, 0.875, 1.0, 0.9375, 1.0, 0.9375, 1.0, 1.0, 1.0, 1.0, 1.0, 0.1875, 1.0, 0.1875, 1.0, 0.25, 1.0, 0.25, 1.0, 0.0, 1.0, 0.0, 1.0, 0.0625, 1.0, 0.0625, 1.0, 0.75, 1.0, 0.75, 1.0, 0.8125, 1.0, 0.8125, 1.0, 0.125, 1.0, 0.125, 1.0, 0.1875, 1.0, 0.1875, 1.0, 0.0, 1.0, 0.0, 1.0, 0.0625, 1.0, 0.0625, 1.0, 0.875, 1.0, 0.875, 1.0, 0.9375, 1.0, 0.9375, 1.0, 0.8125, 1.0, 0.8125, 1.0, 0.875, 1.0, 0.875, 1.0, 0.75, 1.0, 0.75, 1.0, 0.8125, 1.0, 0.8125, 1.0, 0.1875, 1.0, 0.1875, 1.0, 0.25, 1.0, 0.25, 1.0, 0.125, 1.0, 0.125, 1.0, 0.1875, 1.0, 0.1875, 1.0, 0.0625, 1.0, 0.0625, 1.0, 0.125, 1.0, 0.125, 1.0, 0.125, 1.0, 0.125, 1.0, 0.1875, 1.0, 0.1875, 1.0, 0.0625, 1.0, 0.0625, 1.0, 0.125, 1.0, 0.125, 1.0, 0.9375, 1.0, 0.9375, 1.0, 1.0, 1.0, 1.0, 1.0, 0.0, 1.0, 0.0, 1.0, 0.0625, 1.0, 0.0625, 1.0, 0.875, 1.0, 0.875, 1.0, 0.9375, 1.0, 0.9375, 1.0, 0.8125, 1.0, 0.8125, 1.0, 0.875, 1.0, 0.875, 1.0, 0.75, 1.0, 0.75, 1.0, 0.8125, 1.0, 0.8125, 1.0, 0.1875, 1.0, 0.1875, 1.0, 0.25, 1.0, 0.25, 1.0, 0.9375, 1.0, 0.9375, 1.0, 1.0, 1.0, 1.0, 1.0, 0.75, 1.0, 0.75, 1.0, 0.8125, 1.0, 0.8125, 1.0, 0.1875, 1.0, 0.1875, 1.0, 0.25, 1.0, 0.25, 1.0, 0.125, 1.0, 0.125, 1.0, 0.1875, 1.0, 0.1875, 1.0, 0.0625, 1.0, 0.0625, 1.0, 0.125, 1.0, 0.125, 1.0, 0.9375, 1.0, 0.9375, 1.0, 1.0, 1.0, 1.0, 1.0, 0.0, 1.0, 0.0, 1.0, 0.0625, 1.0, 0.0625, 1.0, 0.875, 1.0, 0.875, 1.0, 0.9375, 1.0, 0.9375, 1.0, 0.8125, 1.0, 0.8125, 1.0, 0.875, 1.0, 0.875, 1.0, 0.0, 1.0, 0.0, 1.0, 0.0625, 1.0, 0.0625, 1.0, 0.875, 1.0, 0.875, 1.0, 0.9375, 1.0, 0.9375, 1.0, 0.8125, 1.0, 0.8125, 1.0, 0.875, 1.0, 0.875, 1.0, 0.75, 1.0, 0.75, 1.0, 0.8125, 1.0, 0.8125, 1.0, 0.1875, 1.0, 0.1875, 1.0, 0.25, 1.0, 0.25, 1.0, 0.125, 1.0, 0.125, 1.0, 0.1875, 1.0, 0.1875, 1.0, 0.0625, 1.0, 0.0625, 1.0, 0.125, 1.0, 0.125, 1.0, 0.3418, 0.4717, 0.4197, 0.4197, 0.4717, 0.3418, 0.49, 0.25, 0.4717, 0.1582, 0.4197, 0.08029, 0.3418, 0.02827, 0.25, 0.01, 0.1582, 0.02827, 0.08029, 0.08029, 0.02827, 0.1582, 0.01, 0.25, 0.02827, 0.3418, 0.08029, 0.4197, 0.1582, 0.4717, 0.25, 0.49, 0.125, 1.0, 0.125, 1.0, 0.1875, 1.0, 0.1875, 1.0, 0.0625, 1.0, 0.0625, 1.0, 0.125, 1.0, 0.125, 1.0, 0.9375, 1.0, 0.9375, 1.0, 1.0, 1.0, 1.0, 1.0, 0.0, 1.0, 0.0, 1.0, 0.0625, 1.0, 0.0625, 1.0, 0.875, 1.0, 0.875, 1.0, 0.9375, 1.0, 0.9375, 1.0, 0.8125, 1.0, 0.8125, 1.0, 0.875, 1.0, 0.875, 1.0, 0.75, 1.0, 0.75, 1.0, 0.8125, 1.0, 0.8125, 1.0, 0.1875, 1.0, 0.1875, 1.0, 0.25, 1.0, 0.25, 1.0, 1.0, 0.5, 1.0, 0.5, 1.0, 0.5, 1.0, 0.5, 0.0625, 0.5, 0.0625, 0.5, 0.0625, 0.5, 0.0625, 0.5, 0.0625, 0.5, 0.0625, 0.5, 0.0, 0.5, 0.0, 0.5, 1.0, 0.5, 1.0, 0.5, 1.0, 0.5, 1.0, 0.5, 0.0625, 0.5, 0.0625, 0.5, 0.0, 0.5, 0.0, 0.5, 0.0625, 0.5, 0.0625, 0.5, 0.0, 0.5, 0.0, 0.5, 0.0625, 0.5, 0.0625, 0.5, 0.0625, 0.5, 0.0625, 0.5, 0.0, 0.5, 0.0, 0.5, 0.0625, 0.5, 0.0625, 0.5, 0.0625, 0.5, 0.0625, 0.5, 0.0625, 0.5, 0.0625, 0.5, 0.0625, 0.5, 0.0625, 0.5, 0.0625, 0.5, 0.0625, 0.5, 0.0, 0.5, 0.0, 0.5, 0.0625, 0.5, 0.0625, 0.5, 1.0, 0.5, 1.0, 0.5, 1.0, 0.5, 1.0, 0.5, 0.0625, 0.5, 0.0625, 0.5, 0.0, 0.5, 0.0, 0.5, 0.0, 0.5, 0.0, 0.5, 0.0625, 0.5, 0.0625, 0.5, 1.0, 0.5, 1.0, 0.5, 1.0, 0.5, 1.0, 0.5, 0.0625, 0.5, 0.0625, 0.5, 0.0, 0.5, 0.0, 0.5, 0.9375, 1.0, 1.0, 1.0, 1.0, 0.5, 0.9375, 0.5, 0.75, 0.5, 0.75, 0.5, 0.75, 0.5, 0.75, 0.5, 0.75, 0.5, 0.75, 0.5, 0.25, 0.5, 0.25, 0.5, 0.25, 0.5, 0.25, 0.5, 0.25, 0.5, 0.25, 0.5, 0.25, 1.0, 0.25, 1.0, 0.25, 1.0, 0.25, 1.0, 0.25, 1.0, 0.25, 1.0, 0.25, 1.0, 0.3125, 1.0, 0.375, 1.0, 0.4375, 1.0, 0.5, 1.0, 0.5625, 1.0, 0.625, 1.0, 0.6875, 1.0, 0.75, 1.0, 0.75, 1.0, 0.75, 1.0, 0.75, 1.0, 0.75, 1.0, 0.75, 1.0, 0.75, 1.0, 0.4708, 0.8458, 0.4708, 0.9042, 0.5292, 0.9042, 0.5292, 0.8458, 0.4708, 0.5958, 0.4708, 0.6542, 0.5292, 0.6542, 0.5292, 0.5958, 0.7208, 0.5958, 0.7208, 0.6542, 0.7792, 0.6542, 0.7792, 0.5958, 0.4708, 0.09582, 0.4708, 0.1542, 0.5292, 0.1542, 0.5292, 0.09582, 0.4708, 0.3458, 0.4708, 0.4042, 0.5292, 0.4042, 0.5292, 0.3458, 0.2208, 0.6542, 0.125, 0.6542, 0.1655, 0.75, 0.2208, 0.75, 0.4708, 0.9042, 0.375, 0.9042, 0.4155, 1.0, 0.4708, 1.0, 0.4708, 0.09582, 0.4708, 0.0, 0.375, 0.0405, 0.375, 0.09582, 0.5292, 0.9042, 0.5292, 1.0, 0.625, 0.9595, 0.625, 0.9042, 0.7792, 0.6542, 0.7792, 0.75, 0.875, 0.7095, 0.875, 0.6542, 0.5292, 0.09582, 0.625, 0.09582, 0.5845, 0.0, 0.5292, 0.0, 0.2208, 0.5958, 0.2208, 0.5, 0.125, 0.5405, 0.125, 0.5958, 0.4708, 0.1542, 0.375, 0.1542, 0.4155, 0.25, 0.4708, 0.25, 0.4708, 0.3458, 0.4708, 0.25, 0.375, 0.2905, 0.375, 0.3458, 0.7792, 0.5958, 0.875, 0.5958, 0.8345, 0.5, 0.7792, 0.5, 0.5292, 0.3458, 0.625, 0.3458, 0.5845, 0.25, 0.5292, 0.25, 0.5292, 0.1542, 0.5292, 0.25, 0.625, 0.2095, 0.625, 0.1542, 0.2792, 0.6542, 0.2792, 0.75, 0.3885, 0.75, 0.375, 0.6542, 0.4708, 0.6542, 0.375, 0.6542, 0.3885, 0.75, 0.4708, 0.75, 0.4708, 0.8458, 0.4708, 0.75, 0.3885, 0.75, 0.375, 0.8458, 0.7208, 0.6542, 0.625, 0.6542, 0.625, 0.7365, 0.7208, 0.75, 0.5292, 0.8458, 0.625, 0.8458, 0.625, 0.7365, 0.5292, 0.75, 0.5292, 0.6542, 0.5292, 0.75, 0.625, 0.7365, 0.625, 0.6542, 0.2792, 0.5958, 0.375, 0.5958, 0.375, 0.5135, 0.2792, 0.5, 0.4708, 0.4042, 0.375, 0.4042, 0.375, 0.5135, 0.4708, 0.5, 0.4708, 0.5958, 0.4708, 0.5, 0.375, 0.5135, 0.375, 0.5958, 0.7208, 0.5958, 0.7208, 0.5, 0.6115, 0.5, 0.625, 0.5958, 0.5292, 0.5958, 0.625, 0.5958, 0.6115, 0.5, 0.5292, 0.5, 0.5292, 0.4042, 0.5292, 0.5, 0.6115, 0.5, 0.625, 0.4042, 0.2208, 0.5958, 0.125, 0.5958, 0.125, 0.6542, 0.2208, 0.6542, 0.375, 0.1542, 0.4708, 0.1542, 0.4708, 0.09582, 0.375, 0.09582, 0.4708, 0.9042, 0.4708, 1.0, 0.5292, 1.0, 0.5292, 0.9042, 0.4708, 0.0, 0.4708, 0.09582, 0.5292, 0.09582, 0.5292, 0.0, 0.7792, 0.6542, 0.875, 0.6542, 0.875, 0.5958, 0.7792, 0.5958, 0.625, 0.09582, 0.5292, 0.09582, 0.5292, 0.1542, 0.625, 0.1542, 0.5292, 0.3458, 0.5292, 0.25, 0.4708, 0.25, 0.4708, 0.3458, 0.5292, 0.25, 0.5292, 0.1542, 0.4708, 0.1542, 0.4708, 0.25, 0.2792, 0.5958, 0.2792, 0.5, 0.2208, 0.5, 0.2208, 0.5958, 0.375, 0.4042, 0.4708, 0.4042, 0.4708, 0.3458, 0.375, 0.3458, 0.7792, 0.5958, 0.7792, 0.5, 0.7208, 0.5, 0.7208, 0.5958, 0.625, 0.3458, 0.5292, 0.3458, 0.5292, 0.4042, 0.625, 0.4042, 0.5292, 0.5958, 0.5292, 0.5, 0.4708, 0.5, 0.4708, 0.5958, 0.5292, 0.5, 0.5292, 0.4042, 0.4708, 0.4042, 0.4708, 0.5, 0.2792, 0.6542, 0.375, 0.6542, 0.375, 0.5958, 0.2792, 0.5958, 0.375, 0.6542, 0.4708, 0.6542, 0.4708, 0.5958, 0.375, 0.5958, 0.7208, 0.5958, 0.625, 0.5958, 0.625, 0.6542, 0.7208, 0.6542, 0.625, 0.5958, 0.5292, 0.5958, 0.5292, 0.6542, 0.625, 0.6542, 0.5292, 0.8458, 0.5292, 0.75, 0.4708, 0.75, 0.4708, 0.8458, 0.5292, 0.75, 0.5292, 0.6542, 0.4708, 0.6542, 0.4708, 0.75, 0.2208, 0.6542, 0.2208, 0.75, 0.2792, 0.75, 0.2792, 0.6542, 0.375, 0.9042, 0.4708, 0.9042, 0.4708, 0.8458, 0.375, 0.8458, 0.7208, 0.6542, 0.7208, 0.75, 0.7792, 0.75, 0.7792, 0.6542, 0.625, 0.8458, 0.5292, 0.8458, 0.5292, 0.9042, 0.625, 0.9042, 0.2208, 0.5958, 0.2208, 0.6542, 0.2792, 0.6542, 0.2792, 0.5958])
me_cylinder.materials.append(mat_beak)
me_cylinder.materials.append(mat_body)
me_cylinder.materials.append(mat_wing)
me_cylinder.materials.append(mat_eye)
me_cylinder.use_remesh_fix_poles = True
me_cylinder.use_remesh_preserve_attributes = False
me_cylinder.update()
arm_armature = bpy.data.armatures.new('Armature')  # bones are not reproduced

# ---- objects
ob_bird = bpy.data.objects.new('Bird', me_cylinder)
ob_armature = bpy.data.objects.new('Armature', arm_armature)

# ---- transforms, parenting, visibility, modifiers, constraints
ob_bird.parent = ob_armature
ob_bird.location = (0.0, 0.0, 0.0)
_vg = ob_bird.vertex_groups.new(name='Pelvis')
for _i, _w in zip([8, 9, 10, 14, 15, 16, 17, 22, 23, 24, 174, 180, 181, 182, 183, 188, 189, 190, 191, 192, 198, 199, 200, 201, 210], [0.007194, 0.05334, 0.09892, 0.01088, 0.09849, 0.2302, 0.5627, 0.01583, 0.05428, 0.08544, 0.04645, 0.007194, 0.05334, 0.09892, 0.1586, 0.01088, 0.09849, 0.2302, 0.5627, 0.7163, 0.01583, 0.05428, 0.08544, 0.23, 0.08303]): _vg.add([_i], _w, 'REPLACE')
_vg = ob_bird.vertex_groups.new(name='Spine_Upper')
for _i, _w in zip([0, 1, 2, 3, 4, 5, 6, 7, 8, 9, 10, 11, 12, 13, 15, 16, 17, 18, 19, 170, 171, 172, 173, 176, 177, 178, 179, 180, 181, 182, 183, 184, 185, 186, 187, 189, 190, 191, 192, 193, 194, 195], [0.04517, 0.06126, 0.05922, 0.03144, 0.0172, 0.04609, 0.04784, 0.1064, 0.4331, 0.5543, 0.5317, 0.4789, 0.4653, 0.09158, 0.02858, 0.03476, 0.004998, 0.03669, 0.03408, 0.04517, 0.06126, 0.05922, 0.03144, 0.0172, 0.04609, 0.04784, 0.1064, 0.4331, 0.5543, 0.5317, 0.1611, 0.1463, 0.4789, 0.4653, 0.09158, 0.02858, 0.03476, 0.004998, 0.005577, 0.02766, 0.03669, 0.03408]): _vg.add([_i], _w, 'REPLACE')
_vg = ob_bird.vertex_groups.new(name='Neck')
for _i, _w in zip([0, 1, 2, 3, 4, 5, 6, 7, 8, 9, 10, 11, 12, 13, 16, 17, 18, 23, 24, 49, 50, 51, 52, 53, 54, 55, 56, 57, 58, 59, 60, 61, 62, 88, 89, 90, 91, 92, 93, 94, 114, 115, 116, 117, 118, 119, 120, 121, 122, 123, 124, 125, 126, 127, 128, 129, 130, 131, 132, 133, 134, 135, 136, 137, 138, 139, 140, 141, 142, 143, 144, 145, 146, 147, 148, 149, 150, 151, 152, 153, 154, 155, 156, 157, 158, 159, 160, 161, 162, 163, 164, 165, 166, 167, 168, 169, 170, 171, 172, 173, 174, 175, 176, 177, 178, 179, 180, 181, 182, 183, 184, 185, 186, 187, 190, 191, 192, 193, 194, 199, 200, 201, 210, 233, 234, 235, 236, 237, 238, 239, 240, 241, 242, 243, 244, 245, 246, 247, 248, 249, 250, 264, 273, 310, 311, 312, 313, 314, 315, 316, 317, 318, 319, 320, 321, 322, 323, 324, 325, 326, 327, 328, 329, 330, 331, 332, 333, 334, 335, 336, 337, 338, 339, 340, 341, 342, 343, 344, 345, 346, 347, 348, 349, 350, 351, 352, 353, 354, 355, 356, 357, 358, 359, 360, 361, 362, 363, 364, 365], [0.6839, 0.6947, 0.7183, 0.7408, 0.7833, 0.7319, 0.6982, 0.02305, 0.09923, 0.1468, 0.2337, 0.2911, 0.1534, 0.03348, 0.02153, 0.06496, 0.03364, 0.005525, 0.0617, 0.2359, 0.2349, 0.2331, 0.243, 0.2497, 0.2374, 0.2364, 0.07694, 0.07601, 0.07349, 0.07456, 0.06805, 0.07242, 0.07588, 0.003064, 0.006782, 0.01278, 0.01683, 0.02091, 0.02695, 0.02621, 0.05493, 0.05533, 0.05477, 0.05514, 0.05487, 0.05492, 0.05476, 0.05544, 0.05537, 0.05488, 0.05544, 0.0551, 0.05502, 0.05501, 0.05489, 0.05492, 0.05538, 0.0549, 0.05503, 0.05509, 0.0552, 0.05546, 0.05547, 0.055, 0.05551, 0.05524, 0.05516, 0.05513, 0.05553, 0.05749, 0.05598, 0.05641, 0.0564, 0.05701, 0.05571, 0.05597, 0.05611, 0.05765, 0.05607, 0.05686, 0.0572, 0.05676, 0.0556, 0.05584, 0.05695, 0.05571, 0.0562, 0.05642, 0.05634, 0.05597, 0.05704, 0.05592, 0.05659, 0.05639, 0.05649, 0.05595, 0.6839, 0.6947, 0.7183, 0.7408, 0.7164, 0.8614, 0.7833, 0.7319, 0.6982, 0.02305, 0.09923, 0.1468, 0.2337, 0.5509, 0.6769, 0.2911, 0.1534, 0.03348, 0.02153, 0.06496, 0.1069, 0.1596, 0.03364, 0.005525, 0.0617, 0.2627, 0.0534, 0.2359, 0.2349, 0.2331, 0.243, 0.3809, 0.4556, 0.2497, 0.2374, 0.2364, 0.07697, 0.07603, 0.07352, 0.07459, 0.1676, 0.177, 0.06805, 0.07243, 0.0759, 0.01558, 0.07297, 0.05493, 0.05533, 0.05477, 0.05514, 0.05487, 0.05492, 0.05476, 0.05544, 0.05537, 0.05488, 0.05544, 0.0551, 0.05502, 0.05501, 0.05489, 0.05492, 0.05538, 0.0549, 0.05504, 0.05509, 0.0552, 0.05547, 0.05547, 0.055, 0.05551, 0.05524, 0.05516, 0.05513, 0.05553, 0.05749, 0.05598, 0.05641, 0.0564, 0.05701, 0.05571, 0.05597, 0.05611, 0.05765, 0.05607, 0.05686, 0.0572, 0.05676, 0.0556, 0.05584, 0.05695, 0.05571, 0.0562, 0.05642, 0.05634, 0.05597, 0.05704, 0.05592, 0.05659, 0.05639, 0.05649, 0.05595]): _vg.add([_i], _w, 'REPLACE')
_vg = ob_bird.vertex_groups.new(name='Head')
for _i, _w in zip([0, 1, 2, 3, 4, 5, 6, 10, 49, 50, 51, 52, 53, 54, 55, 56, 57, 58, 59, 60, 61, 62, 63, 64, 65, 66, 67, 68, 69, 70, 71, 72, 73, 74, 75, 76, 77, 78, 79, 80, 81, 82, 83, 84, 85, 86, 87, 88, 89, 90, 91, 92, 93, 94, 95, 96, 97, 114, 115, 116, 117, 118, 119, 120, 121, 122, 123, 124, 125, 126, 127, 128, 129, 130, 131, 132, 133, 134, 135, 136, 137, 138, 139, 140, 141, 142, 143, 144, 145, 146, 147, 148, 149, 150, 151, 152, 153, 154, 155, 156, 157, 158, 159, 160, 161, 162, 163, 164, 165, 166, 167, 168, 169, 170, 171, 172, 173, 174, 175, 176, 177, 178, 182, 183, 184, 233, 234, 235, 236, 237, 238, 239, 240, 241, 242, 243, 244, 245, 246, 247, 248, 249, 250, 251, 252, 253, 254, 255, 256, 257, 258, 259, 260, 261, 262, 263, 264, 265, 266, 267, 268, 269, 270, 271, 272, 273, 274, 275, 276, 277, 278, 279, 280, 281, 282, 283, 284, 285, 286, 287, 288, 289, 290, 291, 292, 293, 310, 311, 312, 313, 314, 315, 316, 317, 318, 319, 320, 321, 322, 323, 324, 325, 326, 327, 328, 329, 330, 331, 332, 333, 334, 335, 336, 337, 338, 339, 340, 341, 342, 343, 344, 345, 346, 347, 348, 349, 350, 351, 352, 353, 354, 355, 356, 357, 358, 359, 360, 361, 362, 363, 364, 365], [0.1742, 0.1732, 0.1687, 0.1605, 0.1534, 0.1678, 0.1713, 0.001151, 0.7215, 0.7236, 0.7291, 0.7199, 0.7306, 0.7322, 0.7247, 0.9104, 0.9115, 0.9153, 0.9157, 0.9264, 0.9184, 0.9125, 0.9785, 0.9806, 0.9877, 1.006, 0.9981, 0.9857, 0.9801, 0.9965, 0.9968, 0.9976, 0.9964, 1.002, 0.9995, 0.9974, 1.012, 1.012, 1.012, 1.012, 1.018, 1.015, 1.013, 1.076, 1.076, 1.078, 1.078, 0.9923, 0.9918, 0.9909, 0.9902, 0.9896, 0.9886, 0.9887, 1.076, 1.076, 1.076, 0.9451, 0.9447, 0.9452, 0.9449, 0.9451, 0.9451, 0.9452, 0.9446, 0.9446, 0.9451, 0.9446, 0.9449, 0.945, 0.945, 0.9451, 0.9451, 0.9446, 0.9451, 0.945, 0.9449, 0.9448, 0.9445, 0.9445, 0.945, 0.9445, 0.9448, 0.9448, 0.9449, 0.9445, 0.9425, 0.944, 0.9436, 0.9436, 0.943, 0.9443, 0.944, 0.9439, 0.9423, 0.9439, 0.9431, 0.9428, 0.9432, 0.9444, 0.9442, 0.943, 0.9443, 0.9438, 0.9436, 0.9437, 0.944, 0.943, 0.9441, 0.9434, 0.9436, 0.9435, 0.944, 0.1742, 0.1732, 0.1687, 0.1605, 0.1489, 0.104, 0.1534, 0.1678, 0.1713, 0.001151, 0.0485, 0.02977, 0.7215, 0.7236, 0.7291, 0.7199, 0.5512, 0.5245, 0.7306, 0.7322, 0.7247, 0.9103, 0.9114, 0.9153, 0.9157, 0.8075, 0.817, 0.9264, 0.9184, 0.9125, 0.9784, 0.9805, 0.9877, 1.006, 1.002, 1.039, 0.9981, 0.9856, 0.98, 0.9964, 0.9967, 0.9974, 0.9962, 0.9823, 1.014, 1.002, 0.9994, 0.9973, 1.011, 1.011, 1.011, 1.011, 0.975, 1.002, 1.019, 1.015, 1.013, 1.069, 1.07, 1.071, 1.073, 1.045, 1.003, 1.004, 1.004, 1.006, 1.006, 1.007, 1.007, 1.041, 1.067, 1.068, 1.068, 0.9451, 0.9447, 0.9452, 0.9449, 0.9451, 0.9451, 0.9452, 0.9446, 0.9446, 0.9451, 0.9446, 0.9449, 0.945, 0.945, 0.9451, 0.9451, 0.9446, 0.9451, 0.945, 0.9449, 0.9448, 0.9445, 0.9445, 0.945, 0.9445, 0.9448, 0.9448, 0.9449, 0.9445, 0.9425, 0.944, 0.9436, 0.9436, 0.943, 0.9443, 0.944, 0.9439, 0.9423, 0.9439, 0.9431, 0.9428, 0.9432, 0.9444, 0.9442, 0.943, 0.9443, 0.9438, 0.9436, 0.9437, 0.944, 0.943, 0.9441, 0.9434, 0.9436, 0.9435, 0.944]): _vg.add([_i], _w, 'REPLACE')
_vg = ob_bird.vertex_groups.new(name='Spine_Lower')
for _i, _w in zip([8, 9, 10, 11, 12, 14, 15, 16, 17, 18, 19, 20, 21, 22, 23, 24, 25, 26, 27, 28, 29, 30, 31, 32, 33, 34, 84, 85, 86, 87, 95, 96, 97, 174, 180, 181, 182, 183, 184, 185, 186, 188, 189, 190, 191, 192, 193, 194, 195, 196, 197, 198, 199, 200, 201, 202, 203, 204, 205, 206, 207, 208, 209, 210, 211, 212, 213, 214, 237, 278, 279, 280, 281, 291, 292, 293], [0.001012, 0.01045, 0.002993, 0.0719, 0.0376, 0.1162, 0.2149, 0.3867, 0.2074, 0.6621, 0.3141, 0.1386, 0.6561, 0.6556, 0.6523, 0.5882, 0.7998, 0.7264, 0.6778, 0.1249, 0.1127, 0.09131, 0.05908, 0.1436, 0.1313, 0.1294, 0.02567, 0.02624, 0.02777, 0.02754, 0.02564, 0.02656, 0.02578, 0.05982, 0.001012, 0.01045, 0.002993, 0.02896, 0.08481, 0.0719, 0.0376, 0.1162, 0.2149, 0.3867, 0.2074, 0.08539, 0.6985, 0.6621, 0.3141, 0.1386, 0.6561, 0.6556, 0.6523, 0.5882, 0.4076, 0.9811, 0.7998, 0.7264, 0.6778, 0.1249, 0.1127, 0.09131, 0.05908, 0.1067, 0.3908, 0.1436, 0.1313, 0.1294, 0.007841, 0.01871, 0.01904, 0.02014, 0.02223, 0.01682, 0.01725, 0.01791]): _vg.add([_i], _w, 'REPLACE')
_vg = ob_bird.vertex_groups.new(name='Tail')
for _i, _w in zip([15, 16, 17, 18, 19, 21, 22, 23, 24, 25, 26, 27, 28, 29, 30, 31, 32, 33, 34, 35, 36, 37, 38, 39, 40, 41, 44, 45, 46, 47, 84, 85, 86, 87, 95, 96, 97, 189, 190, 191, 192, 193, 194, 195, 197, 198, 199, 200, 201, 202, 203, 204, 205, 206, 207, 208, 209, 210, 211, 212, 213, 214, 215, 216, 217, 218, 219, 220, 221, 222, 223, 224, 225, 226, 227, 228, 229, 230, 231, 232, 278, 279, 280, 281, 282, 290, 291, 292, 293], [0.00757, 0.03077, 0.05868, 0.02058, 0.002811, 0.155, 0.1681, 0.1953, 0.261, 0.1504, 0.1495, 0.1501, 0.7598, 0.7809, 0.824, 0.8947, 0.7508, 0.7616, 0.756, 0.02333, 0.00493, 8.979e-05, 0.000102, 6.023e-07, 9.859e-08, 3.457e-05, 0.0, 0.0, 0.0, 0.0, 0.07931, 0.07991, 0.08151, 0.08127, 0.07928, 0.08024, 0.07943, 0.00757, 0.03077, 0.05868, 0.0672, 0.03205, 0.02058, 0.002811, 0.155, 0.1681, 0.1953, 0.261, 0.2425, 0.01798, 0.1504, 0.1495, 0.1501, 0.7598, 0.7809, 0.824, 0.8947, 0.7707, 0.6211, 0.7508, 0.7616, 0.756, 3.63e-07, 0.0002077, 0.0002573, 7.721e-05, 0.000157, 5.231e-06, 7.17e-08, 1.108e-05, 1.545e-06, 0.0, 0.0, 0.0, 0.0, 0.0, 0.0, 0.0, 0.0, 0.0, 0.07202, 0.07236, 0.07351, 0.07571, 0.04268, 0.03279, 0.07004, 0.07049, 0.07118]): _vg.add([_i], _w, 'REPLACE')
_vg = ob_bird.vertex_groups.new(name='Tail.001')
for _i, _w in zip([28, 29, 30, 32, 33, 34, 35, 36, 37, 38, 39, 40, 41, 42, 43, 44, 45, 46, 47, 48, 206, 207, 208, 212, 213, 214, 215, 216, 217, 218, 220, 221, 222, 223, 224, 225, 226, 227, 230, 231, 232], [0.08148, 0.07387, 0.05596, 0.07548, 0.07848, 0.08292, 0.7832, 0.8099, 0.8204, 0.7262, 0.4955, 0.71, 0.7645, 0.3503, 0.2199, 0.172, 0.1768, 0.2675, 0.1881, 0.2198, 0.08148, 0.07387, 0.05596, 0.07548, 0.07848, 0.08292, 0.7832, 0.8099, 0.8204, 0.7262, 0.04662, 0.4955, 0.71, 0.7645, 0.3503, 0.2199, 0.172, 0.1768, 0.2675, 0.1881, 0.2198]): _vg.add([_i], _w, 'REPLACE')
_vg = ob_bird.vertex_groups.new(name='Tail.002')
for _i, _w in zip([35, 36, 37, 38, 39, 40, 41, 42, 43, 44, 45, 46, 47, 48, 215, 216, 217, 218, 221, 222, 223, 224, 225, 226, 227, 228, 229, 230, 231, 232], [0.05439, 0.06841, 0.08312, 0.1252, 0.1508, 0.09927, 0.07633, 0.692, 0.8919, 1.008, 1.075, 1.062, 1.006, 0.8921, 0.05439, 0.06841, 0.08312, 0.1252, 0.1508, 0.09927, 0.07633, 0.692, 0.8919, 1.008, 1.075, 0.996, 0.9977, 1.062, 1.006, 0.8921]): _vg.add([_i], _w, 'REPLACE')
_vg = ob_bird.vertex_groups.new(name='Shoulder.R')
for _i, _w in zip([170, 171, 178, 179, 180, 181, 182, 185, 186, 187, 188, 189, 190, 191, 193, 194, 195, 196, 197, 198, 199, 203, 204, 205, 294, 295, 296, 297], [0.03205, 0.004801, 0.02197, 0.3966, 0.1991, 0.09751, 0.02342, 0.06645, 0.1654, 0.4119, 0.651, 0.5236, 0.2341, 0.08499, 0.005439, 0.1825, 0.5266, 0.6574, 0.1214, 0.09802, 0.05733, 0.04582, 0.09018, 0.1184, 0.01428, 0.01377, 0.04671, 0.04429]): _vg.add([_i], _w, 'REPLACE')
_vg = ob_bird.vertex_groups.new(name='Wing.R')
for _i, _w in zip([170, 171, 178, 179, 180, 181, 182, 185, 186, 187, 188, 189, 195, 196, 294, 295, 296, 297, 298, 299], [0.03223, 0.001916, 0.0204, 0.4244, 0.1853, 0.08432, 0.01204, 0.05122, 0.1417, 0.4253, 0.08431, 0.0407, 0.03413, 0.09854, 0.8785, 0.852, 0.6731, 0.2886, 0.05191, 0.05205]): _vg.add([_i], _w, 'REPLACE')
_vg = ob_bird.vertex_groups.new(name='Wing_Middle.R')
for _i, _w in zip([188, 189, 196, 294, 295, 296, 297, 298, 299, 300, 301, 302, 303], [0.06871, 0.00877, 0.03375, 0.07717, 0.104, 0.262, 0.6475, 0.942, 0.9421, 0.946, 0.954, 0.02405, 0.02803]): _vg.add([_i], _w, 'REPLACE')
_vg = ob_bird.vertex_groups.new(name='Wind_End.R')
for _i, _w in zip([300, 301, 302, 303, 304, 305, 306, 307, 308, 309], [0.02762, 0.02919, 0.9619, 0.9593, 0.9992, 0.9994, 1.001, 1.001, 1.005, 1.006]): _vg.add([_i], _w, 'REPLACE')
_vg = ob_bird.vertex_groups.new(name='Shoulder.L')
for _i, _w in zip([0, 1, 6, 7, 8, 9, 10, 11, 12, 13, 14, 15, 16, 17, 18, 19, 20, 21, 22, 23, 25, 26, 27, 98, 99, 100, 101, 193], [0.03205, 0.004801, 0.02197, 0.3966, 0.1991, 0.09751, 0.02342, 0.06645, 0.1654, 0.4119, 0.651, 0.5236, 0.2341, 0.08499, 0.1825, 0.5266, 0.6574, 0.1214, 0.09802, 0.05733, 0.04582, 0.09018, 0.1184, 0.01428, 0.01377, 0.04671, 0.04429, 0.005439]): _vg.add([_i], _w, 'REPLACE')
_vg = ob_bird.vertex_groups.new(name='Wing.L')
for _i, _w in zip([0, 1, 6, 7, 8, 9, 10, 11, 12, 13, 14, 15, 19, 20, 98, 99, 100, 101, 102, 103], [0.03223, 0.001916, 0.0204, 0.4244, 0.1853, 0.08432, 0.01204, 0.05122, 0.1417, 0.4253, 0.08431, 0.0407, 0.03413, 0.09854, 0.8785, 0.852, 0.6731, 0.2886, 0.05191, 0.05205]): _vg.add([_i], _w, 'REPLACE')
_vg = ob_bird.vertex_groups.new(name='Wing_Middle.L')
for _i, _w in zip([14, 15, 20, 98, 99, 100, 101, 102, 103, 104, 105, 106, 107], [0.06871, 0.00877, 0.03375, 0.07717, 0.104, 0.262, 0.6475, 0.942, 0.9421, 0.946, 0.954, 0.02405, 0.02803]): _vg.add([_i], _w, 'REPLACE')
_vg = ob_bird.vertex_groups.new(name='Wind_End.L')
for _i, _w in zip([104, 105, 106, 107, 108, 109, 110, 111, 112, 113], [0.02762, 0.02919, 0.9619, 0.9593, 0.9992, 0.9994, 1.001, 1.001, 1.005, 1.006]): _vg.add([_i], _w, 'REPLACE')
_m = ob_bird.modifiers.new('Subdivision', 'SUBSURF')
_m = ob_bird.modifiers.new('Armature', 'ARMATURE')
_m.object = ob_armature
ob_armature.location = (0.0, 0.0, 0.0)
ob_armature.show_in_front = True

# ---- collection membership
col_collection.objects.link(ob_bird)
col_collection.objects.link(ob_armature)

# ---- scene / render settings (as saved in the file)
scene.camera = ob_armature
scene.frame_start = 1; scene.frame_end = 20; scene.frame_set(1)
scene.render.engine = 'BLENDER_EEVEE_NEXT'
scene.cycles.use_denoising = False
scene.cycles.samples = 128
scene.cycles.sampling_pattern = 'TABULATED_SOBOL'
scene.cycles.use_adaptive_sampling = False
scene.cycles.use_light_tree = False
scene.view_settings.view_transform = 'Filmic'
bpy.context.view_layer.update()

# ---- added for rendering (the .blend has no active camera and no usable light): camera, sun
cam_auto = bpy.data.cameras.new('AutoCamera')
cam_auto.lens = 50.0
cam_auto.sensor_width = 36.0
cam_auto.clip_end = 1000.0
ob_auto_camera = bpy.data.objects.new('AutoCamera', cam_auto)
scene.collection.objects.link(ob_auto_camera)
ob_auto_camera.location = (3.88154, -4.89545, 3.56652)
ob_auto_camera.rotation_euler = (1.09748, -7.21219e-08, 0.694738)
scene.camera = ob_auto_camera
light_auto_sun = bpy.data.lights.new('AutoSun', 'SUN')
light_auto_sun.energy = 3.0
light_auto_sun.angle = 0.0523599
ob_auto_sun = bpy.data.objects.new('AutoSun', light_auto_sun)
scene.collection.objects.link(ob_auto_sun)
ob_auto_sun.rotation_euler = (0.872665, 0.174533, 0.523599)
bpy.context.view_layer.update()
